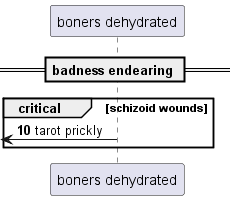

The diagram above was rendered by PlantUML. Its source (embedded in the PNG):
@startuml
participant "boners dehydrated" as 0
== badness endearing ==
autonumber 10 3
critical schizoid wounds
 [<- 0: tarot prickly
autonumber stop
end
@enduml